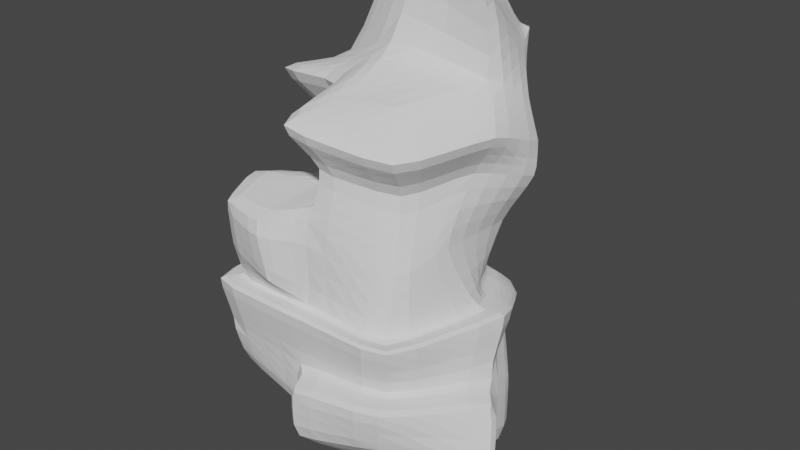 # Source: LargeRock_11.blend  (saved by Blender 3.3.6; exported with 4.5.12 LTS)
import bpy
from mathutils import Matrix  # noqa: F401  (used for matrix-valued properties, if any)

bpy.ops.wm.read_factory_settings(use_empty=True)
scene = bpy.context.scene
scene.name = 'Scene'

# ---- collections
col_collection = bpy.data.collections.new('Collection'); scene.collection.children.link(col_collection)

# ---- world
world_world = bpy.data.worlds.new('World'); scene.world = world_world
world_world.use_nodes = True; world_world.node_tree.nodes.clear()
_N = world_world.node_tree.nodes; _L = world_world.node_tree.links
n0 = _N.new('ShaderNodeOutputWorld'); n0.name = 'World Output'; n0.location = (300, 300)
n1 = _N.new('ShaderNodeBackground'); n1.name = 'Background'; n1.location = (10, 300)
n1.inputs[0].default_value = (0.05088, 0.05088, 0.05088, 1.0)
_L.new(n1.outputs[0], n0.inputs[0])
n0.is_active_output = True
world_world.color = (0.05088, 0.05088, 0.05088)
world_world.use_sun_shadow = False
world_world.sun_shadow_jitter_overblur = 0.0

# ---- meshes
me_cube_001 = bpy.data.meshes.new('Cube.001')
me_cube_001.from_pydata([(11.29, 5.581, 10.96), (7.493, 10.99, 8.915), (-7.939, 3.184, 4.073), (2.323, 12.16, 9.936), (7.095, -6.669, 2.331), (7.946, 2.393, -1.75), (-8.683, -8.898, -1.7), (-8.851, 6.86, -0.8223), (7.255, 7.406, -2.787), (7.166, -8.552, -2.541), (8.488, 5.424, 3.675), (-8.598, -0.5171, 4.608), (-0.3399, 5.189, -1.022), (8.438, -2.893, 4.125), (9.974, 0.5666, -2.295), (-8.218, -0.9515, -1.942), (6.372, 6.019, -2.221), (-4.572, 7.509, 4.083), (6.583, 7.324, 2.653), (-0.9033, -8.751, 5.879), (-0.7878, -8.289, -2.226), (-4.489, 6.527, -0.8163), (-0.6455, -0.79, 7.434), (0.9997, 7.522, 3.186), (-8.787, -9.523, 1.569), (-8.42, -9.959, 5.858), (-4.233, -10.94, 5.538), (-3.272, -10.36, -0.2213), (-10.13, -5.592, 6.867), (-10.21, -2.357, -0.225), (-3.286, -3.433, 6.417), (-10.57, -2.255, 14.61), (-8.548, 7.911, 12.49), (-1.552, 11.82, 12.03), (2.813, 9.465, 12.84), (11.09, 0.3206, 13.04), (7.666, -7.928, 12.09), (-2.615, -2.601, 14.99), (-2.225, -10.55, 14.02), (-8.167, -1.182, -18.31), (-8.845, -8.806, -9.934), (-10.68, 8.888, -1.489), (-8.845, 7.305, -19.94), (-0.7894, 8.916, -19.94), (8.201, 8.913, -4.451), (2.814, 10.17, 16.61), (14.0, -3.226, -11.86), (8.877, -10.42, -1.935), (2.299, 11.61, 6.742), (-0.3558, -9.99, -11.1), (-10.46, -10.42, -1.878), (-0.7894, -10.42, -1.878), (12.43, 1.214, -1.924), (-3.126, 7.221, -2.9), (-10.59, -0.7495, -1.841), (4.527, -4.195, -19.19), (-7.037, 7.94, -7.753), (10.12, 5.787, 14.26), (8.84, 2.531, 16.27), (6.356, 7.958, 12.79), (-6.383, 3.079, 14.85), (-5.861, 5.819, 14.28), (0.3495, 0.5452, 18.06), (4.671, -4.683, 15.47), (-1.913, 8.785, 13.9), (0.6318, -5.252, 15.29), (6.684, 6.474, -6.531), (7.757, -9.163, -6.453), (-9.651, -9.612, -5.906), (-10.35, -0.7547, -8.643), (12.6, -1.235, -7.062), (-0.8133, 8.342, -7.708), (-0.5959, -9.693, -6.8), (9.164, -11.65, -6.566), (8.359, -10.85, -10.57), (0.303, -12.46, -12.18), (15.6, -4.855, -12.87), (14.4, -3.052, -7.719), (5.626, -6.161, -16.05), (0.303, -12.46, -7.344), (-6.857, 0.8087, 9.952), (-0.04837, -0.005544, 11.19), (-1.829, 7.919, 9.074), (8.611, 0.7112, 9.648), (6.156, -4.998, 8.704), (-0.07903, -8.008, 10.11), (-5.347, 6.496, 8.586), (6.268, 8.56, 6.989), (11.67, 5.356, 8.283), (-8.64, 1.792, -15.21), (-9.318, -5.833, -11.35), (-7.51, 10.91, -9.167), (-9.318, 10.28, -16.84), (-1.263, 11.89, -16.84), (6.211, 9.447, -7.946), (5.483, 8.351, -10.85), (13.53, -0.252, -13.28), (-10.82, 2.219, -10.06), (12.12, 1.739, -8.477), (4.054, -1.222, -16.09), (-1.286, 11.32, -9.123), (-10.12, -6.638, -7.321), (3.402, 9.874, 23.34), (8.095, 7.513, 17.63), (8.488, 1.412, 23.9), (6.966, 10.55, 18.97), (-0.9942, 3.206, 25.9), (-3.182, 7.309, 24.93), (1.032, 3.724, 27.6), (0.7521, 9.875, 21.43)], [], [(15, 11, 2, 7), (8, 21, 12, 16), (14, 13, 4, 9), (6, 20, 27, 24), (87, 48, 3, 1), (11, 15, 29, 28), (16, 18, 10, 5), (88, 87, 1, 0), (12, 23, 18, 16), (14, 9, 47, 52), (15, 7, 41, 54), (6, 15, 54, 50), (38, 36, 63, 65), (9, 20, 51, 47), (14, 8, 16, 5), (19, 22, 30, 26), (20, 6, 50, 51), (37, 38, 65, 62), (21, 8, 44, 53), (8, 14, 52, 44), (80, 81, 37, 31), (7, 21, 53, 41), (9, 4, 19, 20), (7, 2, 17, 21), (27, 26, 25, 24), (30, 28, 25, 26), (24, 25, 28, 29), (22, 11, 28, 30), (15, 6, 24, 29), (20, 19, 26, 27), (36, 35, 58, 63), (82, 33, 3, 48), (33, 32, 61, 64), (84, 83, 35, 36), (85, 84, 36, 38), (86, 80, 31, 32), (81, 85, 38, 37), (82, 86, 32, 33), (55, 46, 76, 78), (72, 51, 50, 68), (70, 52, 47, 67), (71, 53, 44, 66), (69, 54, 41, 56), (68, 50, 54, 69), (66, 44, 52, 70), (40, 68, 101, 90), (42, 43, 55, 39), (56, 41, 53, 71), (67, 47, 51, 72), (39, 55, 49, 40), (1, 3, 34, 59), (21, 17, 23, 12), (13, 14, 5, 10), (83, 13, 10, 88), (60, 62, 108, 106), (58, 57, 103, 104), (59, 34, 45, 105), (58, 62, 65, 63), (62, 58, 104, 108), (35, 0, 57, 58), (32, 31, 60, 61), (31, 37, 62, 60), (0, 1, 59, 57), (3, 33, 64, 34), (49, 55, 78, 75), (71, 66, 94, 100), (55, 43, 93, 99), (39, 40, 90, 89), (70, 46, 96, 98), (56, 71, 100, 91), (67, 72, 79, 73), (49, 72, 68, 40), (78, 76, 74, 75), (74, 73, 79, 75), (76, 77, 73, 74), (46, 70, 77, 76), (72, 49, 75, 79), (70, 67, 73, 77), (35, 83, 88, 0), (17, 2, 86, 82), (22, 19, 85, 81), (2, 11, 80, 86), (19, 4, 84, 85), (4, 13, 83, 84), (17, 82, 48, 23), (11, 22, 81, 80), (10, 18, 87, 88), (18, 23, 48, 87), (93, 95, 96, 99), (92, 91, 100, 93), (95, 94, 98, 96), (90, 101, 97, 89), (89, 97, 91, 92), (93, 100, 94, 95), (66, 70, 98, 94), (68, 69, 97, 101), (42, 39, 89, 92), (43, 42, 92, 93), (46, 55, 99, 96), (69, 56, 91, 97), (108, 104, 103, 102), (109, 108, 102, 45), (109, 107, 106, 108), (105, 45, 102, 103), (64, 61, 107, 109), (61, 60, 106, 107), (34, 64, 109, 45), (57, 59, 105, 103)])
_uv = me_cube_001.uv_layers.new(name='UVMap')
_uv.uv.foreach_set('vector', [0.9997, 0.5014, 0.9371, 0.5073, 0.9342, 0.4689, 0.9813, 0.4286, 0.7269, 0.6217, 0.7813, 0.5121, 0.7787, 0.5567, 0.7444, 0.6182, 0.9656, 0.2184, 0.9144, 0.1652, 0.9456, 0.1336, 0.9969, 0.1353, 0.3235, 0.665, 0.3235, 0.7464, 0.2982, 0.717, 0.2877, 0.6595, 0.8543, 0.2944, 0.8474, 0.342, 0.8182, 0.3503, 0.8194, 0.297, 0.5015, 0.7273, 0.5678, 0.7383, 0.5445, 0.757, 0.4729, 0.7837, 0.9532, 0.2801, 0.9018, 0.2838, 0.8924, 0.2531, 0.9574, 0.2431, 0.8404, 0.2374, 0.8543, 0.2944, 0.8194, 0.297, 0.817, 0.2316, 0.9586, 0.3482, 0.9041, 0.3474, 0.9018, 0.2838, 0.9532, 0.2801, 0.02629, 0.7516, 0.0572, 0.8446, 0.03938, 0.8648, 0.0003177, 0.7453, 0.2138, 0.7649, 0.2184, 0.6836, 0.2385, 0.6629, 0.2381, 0.7623, 0.2199, 0.8465, 0.2138, 0.7649, 0.2381, 0.7623, 0.2385, 0.8619, 0.639, 0.4828, 0.5894, 0.3989, 0.6429, 0.3936, 0.6633, 0.4285, 0.0572, 0.8446, 0.1384, 0.8414, 0.1388, 0.8637, 0.03938, 0.8648, 0.7813, 0.6741, 0.7269, 0.6217, 0.7444, 0.6182, 0.7735, 0.6467, 0.5688, 0.6433, 0.5688, 0.7267, 0.5414, 0.6976, 0.5368, 0.619, 0.1384, 0.8414, 0.2199, 0.8465, 0.2385, 0.8619, 0.1388, 0.8637, 0.7016, 0.4413, 0.639, 0.4828, 0.6633, 0.4285, 0.7219, 0.3877, 0.1741, 0.6887, 0.05334, 0.6809, 0.0401, 0.6595, 0.1581, 0.6678, 0.05334, 0.6809, 0.02629, 0.7516, 0.0003177, 0.7453, 0.0401, 0.6595, 0.5443, 0.5649, 0.4729, 0.5646, 0.4889, 0.513, 0.5697, 0.5011, 0.2184, 0.6836, 0.1741, 0.6887, 0.1581, 0.6678, 0.2385, 0.6629, 0.9969, 0.1353, 0.9456, 0.1336, 0.9269, 0.04764, 0.9997, 0.06158, 0.9813, 0.4286, 0.9342, 0.4689, 0.9156, 0.4119, 0.9637, 0.3908, 0.2982, 0.717, 0.2407, 0.7065, 0.2414, 0.6603, 0.2877, 0.6595, 0.5414, 0.6976, 0.4729, 0.6687, 0.4941, 0.6255, 0.5368, 0.619, 0.5323, 0.8294, 0.4846, 0.8358, 0.4729, 0.7837, 0.5445, 0.757, 0.5688, 0.7267, 0.4822, 0.7256, 0.4729, 0.6687, 0.5414, 0.6976, 0.5678, 0.7383, 0.5678, 0.8192, 0.5323, 0.8294, 0.5445, 0.757, 0.3235, 0.7464, 0.2392, 0.7498, 0.2407, 0.7065, 0.2982, 0.717, 0.5894, 0.3989, 0.6093, 0.3172, 0.6562, 0.3002, 0.6429, 0.3936, 0.853, 0.3993, 0.8047, 0.3907, 0.8182, 0.3503, 0.8474, 0.342, 0.6172, 0.1246, 0.6492, 0.05101, 0.6815, 0.07352, 0.6548, 0.1241, 0.8736, 0.1186, 0.848, 0.1846, 0.8071, 0.1803, 0.8288, 0.09517, 0.8878, 0.04446, 0.8736, 0.1186, 0.8288, 0.09517, 0.8644, 0.0003177, 0.8674, 0.4414, 0.8819, 0.5068, 0.8519, 0.5663, 0.8159, 0.4673, 0.7455, 0.7296, 0.7403, 0.8121, 0.6907, 0.8297, 0.6947, 0.7476, 0.853, 0.3993, 0.8674, 0.4414, 0.8159, 0.4673, 0.8047, 0.3907, 0.4723, 0.5074, 0.3754, 0.5835, 0.3522, 0.5728, 0.4332, 0.5011, 0.06456, 0.2879, 0.01377, 0.2928, 0.0003177, 0.1947, 0.04314, 0.1971, 0.1216, 0.4556, 0.08524, 0.5013, 0.02731, 0.391, 0.07344, 0.3733, 0.2438, 0.5685, 0.2525, 0.6237, 0.1455, 0.573, 0.1675, 0.5441, 0.09201, 0.1154, 0.02432, 0.09855, 0.0352, 0.0003177, 0.1073, 0.0208, 0.04314, 0.1971, 0.0003177, 0.1947, 0.02432, 0.09855, 0.09201, 0.1154, 0.1675, 0.5441, 0.1455, 0.573, 0.08524, 0.5013, 0.1216, 0.4556, 0.6837, 0.518, 0.7263, 0.5121, 0.7114, 0.5429, 0.6689, 0.5488, 0.2802, 0.1389, 0.3251, 0.2101, 0.2196, 0.3098, 0.2001, 0.1772, 0.3051, 0.5867, 0.3251, 0.6589, 0.2525, 0.6237, 0.2438, 0.5685, 0.07344, 0.3733, 0.02731, 0.391, 0.01377, 0.2928, 0.06456, 0.2879, 0.2001, 0.1772, 0.2196, 0.3098, 0.1087, 0.2853, 0.08597, 0.1996, 0.5728, 0.2037, 0.5926, 0.1574, 0.6305, 0.1748, 0.6215, 0.2151, 0.9637, 0.3908, 0.9156, 0.4119, 0.9041, 0.3474, 0.9586, 0.3482, 0.9144, 0.1652, 0.9656, 0.2184, 0.9574, 0.2431, 0.8924, 0.2531, 0.848, 0.1846, 0.9144, 0.1652, 0.8924, 0.2531, 0.8404, 0.2374, 0.7612, 0.4614, 0.7219, 0.3877, 0.804, 0.3204, 0.8016, 0.3454, 0.6562, 0.3002, 0.6276, 0.263, 0.6642, 0.2438, 0.7375, 0.2824, 0.6215, 0.2151, 0.6305, 0.1748, 0.6677, 0.1823, 0.6876, 0.2213, 0.6562, 0.3002, 0.7219, 0.3877, 0.6633, 0.4285, 0.6429, 0.3936, 0.7219, 0.3877, 0.6562, 0.3002, 0.7375, 0.2824, 0.804, 0.3204, 0.6093, 0.3172, 0.593, 0.2658, 0.6276, 0.263, 0.6562, 0.3002, 0.6492, 0.05101, 0.742, 0.0003177, 0.7067, 0.05823, 0.6815, 0.07352, 0.7236, 0.5115, 0.7016, 0.4413, 0.7219, 0.3877, 0.7612, 0.4614, 0.593, 0.2658, 0.5728, 0.2037, 0.6215, 0.2151, 0.6276, 0.263, 0.5926, 0.1574, 0.6172, 0.1246, 0.6548, 0.1241, 0.6305, 0.1748, 0.3934, 0.8382, 0.4723, 0.9199, 0.4328, 0.9177, 0.3678, 0.8506, 0.5147, 0.4417, 0.4606, 0.3826, 0.493, 0.3721, 0.5471, 0.4311, 0.3258, 0.173, 0.4398, 0.08312, 0.4831, 0.09233, 0.3691, 0.1822, 0.5935, 0.5917, 0.6837, 0.518, 0.6689, 0.5488, 0.6238, 0.624, 0.3679, 0.3461, 0.3514, 0.2935, 0.3838, 0.2829, 0.4003, 0.3356, 0.5397, 0.5005, 0.5147, 0.4417, 0.5471, 0.4311, 0.5722, 0.49, 0.355, 0.7178, 0.3946, 0.794, 0.3652, 0.8012, 0.3258, 0.7186, 0.1087, 0.2853, 0.06456, 0.2879, 0.04314, 0.1971, 0.08597, 0.1996, 0.5728, 0.8571, 0.5948, 0.7515, 0.6488, 0.8349, 0.641, 0.9205, 0.6488, 0.8349, 0.6901, 0.8241, 0.6901, 0.9155, 0.641, 0.9205, 0.5948, 0.7515, 0.6474, 0.7296, 0.6901, 0.8241, 0.6488, 0.8349, 0.3754, 0.5835, 0.3992, 0.6332, 0.373, 0.6261, 0.3522, 0.5728, 0.3946, 0.794, 0.3934, 0.8382, 0.3678, 0.8506, 0.3652, 0.8012, 0.3992, 0.6332, 0.355, 0.7178, 0.3258, 0.7186, 0.373, 0.6261, 0.8071, 0.1803, 0.848, 0.1846, 0.8404, 0.2374, 0.817, 0.2316, 0.9156, 0.4119, 0.9342, 0.4689, 0.8674, 0.4414, 0.853, 0.3993, 0.7822, 0.745, 0.7822, 0.8282, 0.7403, 0.8121, 0.7455, 0.7296, 0.9342, 0.4689, 0.9371, 0.5073, 0.8819, 0.5068, 0.8674, 0.4414, 0.9269, 0.04764, 0.9456, 0.1336, 0.8736, 0.1186, 0.8878, 0.04446, 0.9456, 0.1336, 0.9144, 0.1652, 0.848, 0.1846, 0.8736, 0.1186, 0.9156, 0.4119, 0.853, 0.3993, 0.8474, 0.342, 0.9041, 0.3474, 0.5697, 0.6184, 0.4846, 0.6026, 0.4729, 0.5646, 0.5443, 0.5649, 0.8924, 0.2531, 0.9018, 0.2838, 0.8543, 0.2944, 0.8404, 0.2374, 0.9018, 0.2838, 0.9041, 0.3474, 0.8474, 0.342, 0.8543, 0.2944, 0.8265, 0.5734, 0.8962, 0.6461, 0.8847, 0.7701, 0.8047, 0.7146, 0.4983, 0.009534, 0.5722, 0.04289, 0.5612, 0.1059, 0.4831, 0.09233, 0.8962, 0.6461, 0.9293, 0.642, 0.9293, 0.7415, 0.8847, 0.7701, 0.6689, 0.5488, 0.7114, 0.5429, 0.6804, 0.6331, 0.6238, 0.624, 0.6238, 0.624, 0.6804, 0.6331, 0.6822, 0.7289, 0.6034, 0.7103, 0.8265, 0.5734, 0.9026, 0.567, 0.9293, 0.642, 0.8962, 0.6461, 0.4606, 0.3826, 0.3679, 0.3461, 0.4003, 0.3356, 0.493, 0.3721, 0.7263, 0.5121, 0.699, 0.6036, 0.6842, 0.6343, 0.7114, 0.5429, 0.5728, 0.6781, 0.5935, 0.5917, 0.6238, 0.624, 0.6034, 0.7103, 0.4398, 0.08312, 0.455, 0.0003177, 0.4983, 0.009534, 0.4831, 0.09233, 0.3514, 0.2935, 0.3258, 0.173, 0.3691, 0.1822, 0.3838, 0.2829, 0.699, 0.6036, 0.7263, 0.6956, 0.7114, 0.7263, 0.6842, 0.6343, 0.8504, 0.7729, 0.9443, 0.78, 0.9443, 0.8758, 0.8716, 0.8469, 0.8427, 0.8611, 0.8504, 0.7729, 0.8716, 0.8469, 0.8613, 0.9141, 0.8427, 0.8611, 0.8047, 0.8153, 0.8232, 0.7708, 0.8504, 0.7729, 0.9083, 0.8894, 0.8613, 0.9141, 0.8716, 0.8469, 0.9443, 0.8758, 0.6548, 0.1241, 0.6815, 0.07352, 0.7629, 0.1575, 0.7148, 0.1808, 0.6815, 0.07352, 0.7067, 0.05823, 0.804, 0.1337, 0.7629, 0.1575, 0.6305, 0.1748, 0.6548, 0.1241, 0.7148, 0.1808, 0.6677, 0.1823, 0.6276, 0.263, 0.6215, 0.2151, 0.6876, 0.2213, 0.6642, 0.2438])
me_cube_001.update()

# ---- objects
ob_mesh__large_rock_11 = bpy.data.objects.new('[Mesh] Large Rock 11', me_cube_001)

# ---- transforms, parenting, visibility, modifiers, constraints
ob_mesh__large_rock_11.location = (0.0, 0.0, 0.0)
_m = ob_mesh__large_rock_11.modifiers.new('Subdivision', 'SUBSURF')
_m.subdivision_type = 'SIMPLE'
_m = ob_mesh__large_rock_11.modifiers.new('Smooth', 'SMOOTH')
_m.factor = 1.0
_m.iterations = 2

# ---- collection membership
col_collection.objects.link(ob_mesh__large_rock_11)

# ---- scene / render settings (as saved in the file)
scene.frame_start = 1; scene.frame_end = 250; scene.frame_set(1)
scene.render.engine = 'BLENDER_EEVEE_NEXT'
scene.cycles.sampling_pattern = 'TABULATED_SOBOL'
scene.cycles.use_light_tree = False
scene.view_settings.view_transform = 'Filmic'
bpy.context.view_layer.update()

# ---- added for rendering (the .blend has no active camera and no usable light): camera, sun
cam_auto = bpy.data.cameras.new('AutoCamera')
cam_auto.lens = 50.0
cam_auto.sensor_width = 36.0
cam_auto.clip_end = 1000.0
ob_auto_camera = bpy.data.objects.new('AutoCamera', cam_auto)
scene.collection.objects.link(ob_auto_camera)
ob_auto_camera.location = (53.8796, -62.5883, 44.5718)
ob_auto_camera.rotation_euler = (1.09748, -7.21219e-08, 0.694738)
scene.camera = ob_auto_camera
light_auto_sun = bpy.data.lights.new('AutoSun', 'SUN')
light_auto_sun.energy = 3.0
light_auto_sun.angle = 0.0523599
ob_auto_sun = bpy.data.objects.new('AutoSun', light_auto_sun)
scene.collection.objects.link(ob_auto_sun)
ob_auto_sun.rotation_euler = (0.872665, 0.174533, 0.523599)
bpy.context.view_layer.update()
